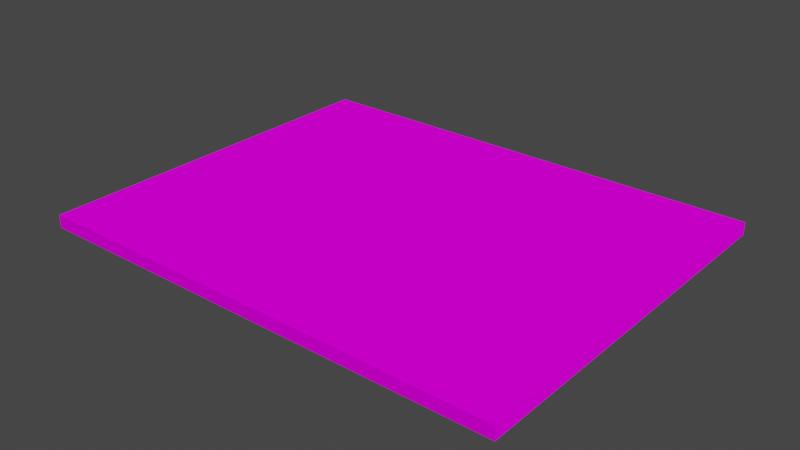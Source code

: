 # Source: mapTest.blend  (saved by Blender 2.93.21; exported with 4.5.12 LTS)
import bpy
from mathutils import Matrix  # noqa: F401  (used for matrix-valued properties, if any)

bpy.ops.wm.read_factory_settings(use_empty=True)
scene = bpy.context.scene
scene.name = 'Scene'

# ---- collections
col_collection = bpy.data.collections.new('Collection'); scene.collection.children.link(col_collection)

# ---- images (referenced by path relative to the original .blend; pixels are not part of the script)
import os
ASSET_DIR = os.environ.get("B2B_ASSET_DIR", "")  # directory of the original .blend (textures are referenced by path, not embedded)
HERE = os.path.dirname(os.path.abspath(__file__))  # packed textures are extracted next to this script under _unpacked/

def load_image(name, relpath, width, height, colorspace="sRGB"):
    """Load a texture the original file referenced (path relative to the .blend, or extracted next to this script)."""
    p = next((c for c in (os.path.join(HERE, relpath), os.path.join(ASSET_DIR, relpath)) if relpath and os.path.exists(c)), "")
    if p:
        img = bpy.data.images.load(p, check_existing=True)
        img.name = name
    else:  # same state as the original file: an image datablock whose file is absent (Cycles renders it pink)
        img = bpy.data.images.new(name, width, height)
        img.source = "FILE"
        img.filepath = "//" + (relpath or name)
    img.colorspace_settings.name = colorspace
    return img
img_brown_mud_leaves_01_diff_2k_jpg = load_image('brown_mud_leaves_01_diff_2k.jpg', 'Textures/brown_mud_leaves_01_diff_2k.jpg', 1024, 1024, 'sRGB')
img_brown_mud_leaves_01_nor_2k_jpg = load_image('brown_mud_leaves_01_Nor_2k.jpg', 'brown_mud_leaves_01_Nor_2k.jpg', 1024, 1024, 'sRGB')

# ---- materials (node trees are filled in below, after node groups)
mat_material = bpy.data.materials.new('Material')
mat_material.alpha_threshold = 0.0
mat_material.line_color = (0.0, 0.0, 0.0, 1.0)

# ---- material node trees
mat_material.use_nodes = True; mat_material.node_tree.nodes.clear()
_N = mat_material.node_tree.nodes; _L = mat_material.node_tree.links
n0 = _N.new('ShaderNodeOutputMaterial'); n0.name = 'Material Output'; n0.location = (300, 300)
n1 = _N.new('ShaderNodeBsdfPrincipled'); n1.name = 'Principled BSDF'; n1.location = (-20, 273)
n1.distribution = 'GGX'
n1.subsurface_method = 'BURLEY'
n1.inputs[2].default_value = 1.0
n1.inputs[3].default_value = 1.45
n1.inputs[13].default_value = 0.0
n1.inputs[27].default_value = (0.0, 0.0, 0.0, 1.0)
n1.inputs[28].default_value = 1.0
n2 = _N.new('ShaderNodeTexImage'); n2.name = 'Image Texture'; n2.location = (-429, 212)
n2.image = img_brown_mud_leaves_01_diff_2k_jpg
n3 = _N.new('ShaderNodeTexImage'); n3.name = 'Image Texture.001'; n3.location = (-755, -66)
n3.image = img_brown_mud_leaves_01_nor_2k_jpg
_L.new(n1.outputs[0], n0.inputs[0])
_L.new(n2.outputs[0], n1.inputs[0])
_L.new(n3.outputs[0], n1.inputs[5])
n0.is_active_output = True

# ---- world
world_world = bpy.data.worlds.new('World'); scene.world = world_world
world_world.use_nodes = True; world_world.node_tree.nodes.clear()
_N = world_world.node_tree.nodes; _L = world_world.node_tree.links
n0 = _N.new('ShaderNodeOutputWorld'); n0.name = 'World Output'; n0.location = (300, 300)
n1 = _N.new('ShaderNodeBackground'); n1.name = 'Background'; n1.location = (10, 300)
n1.inputs[0].default_value = (0.05088, 0.05088, 0.05088, 1.0)
_L.new(n1.outputs[0], n0.inputs[0])
n0.is_active_output = True
world_world.color = (0.05088, 0.05088, 0.05088)
world_world.use_sun_shadow = False
world_world.sun_shadow_jitter_overblur = 0.0

# ---- meshes
me_cube = bpy.data.meshes.new('Cube')
me_cube.from_pydata([(1.0, 1.0, 1.0), (1.0, 1.0, -1.0), (1.0, -1.0, 1.0), (1.0, -1.0, -1.0), (-1.0, 1.0, 1.0), (-1.0, 1.0, -1.0), (-1.0, -1.0, 1.0), (-1.0, -1.0, -1.0)], [], [(0, 4, 6, 2), (3, 2, 6, 7), (7, 6, 4, 5), (5, 1, 3, 7), (1, 0, 2, 3), (5, 4, 0, 1)])
_uv = me_cube.uv_layers.new(name='UVMap')
_uv.uv.foreach_set('vector', [6.573, 0.04114, 18.71, 0.04114, 18.71, 12.18, 6.573, 12.18, -5.567, 12.18, 6.573, 12.18, 6.573, 24.32, -5.567, 24.32, -5.567, -24.24, 6.573, -24.24, 6.573, -12.1, -5.567, -12.1, -17.71, 0.04114, -5.567, 0.04114, -5.567, 12.18, -17.71, 12.18, -5.567, 0.04114, 6.573, 0.04114, 6.573, 12.18, -5.567, 12.18, -5.567, -12.1, 6.573, -12.1, 6.573, 0.04114, -5.567, 0.04114])
me_cube.materials.append(mat_material)
me_cube.use_remesh_preserve_volume = False
me_cube.use_remesh_preserve_attributes = False
me_cube.use_mirror_vertex_groups = False
me_cube.update()

# ---- objects
ob_cube = bpy.data.objects.new('Cube', me_cube)

# ---- transforms, parenting, visibility, modifiers, constraints
ob_cube.location = (0.0, 0.0, 0.0)
ob_cube.scale = (38.15, 30.3, 1.0)
ob_cube.lock_rotations_4d = False
ob_cube.empty_display_type = 'ARROWS'
ob_cube.lineart.crease_threshold = 0.0

# ---- collection membership
col_collection.objects.link(ob_cube)

# ---- scene / render settings (as saved in the file)
scene.frame_start = 1; scene.frame_end = 250; scene.frame_set(1)
scene.render.engine = 'CYCLES'
scene.cycles.use_denoising = False
scene.cycles.samples = 128
scene.cycles.sampling_pattern = 'TABULATED_SOBOL'
scene.cycles.use_adaptive_sampling = False
scene.cycles.use_light_tree = False
scene.view_settings.view_transform = 'Filmic'
bpy.context.view_layer.update()

# ---- added for rendering (the .blend has no active camera and no usable light): camera, sun
cam_auto = bpy.data.cameras.new('AutoCamera')
cam_auto.lens = 50.0
cam_auto.sensor_width = 36.0
cam_auto.clip_end = 1582.41
ob_auto_camera = bpy.data.objects.new('AutoCamera', cam_auto)
scene.collection.objects.link(ob_auto_camera)
ob_auto_camera.location = (90.1661, -108.199, 72.1329)
ob_auto_camera.rotation_euler = (1.09748, -7.21219e-08, 0.694738)
scene.camera = ob_auto_camera
light_auto_sun = bpy.data.lights.new('AutoSun', 'SUN')
light_auto_sun.energy = 3.0
light_auto_sun.angle = 0.0523599
ob_auto_sun = bpy.data.objects.new('AutoSun', light_auto_sun)
scene.collection.objects.link(ob_auto_sun)
ob_auto_sun.rotation_euler = (0.872665, 0.174533, 0.523599)
bpy.context.view_layer.update()
